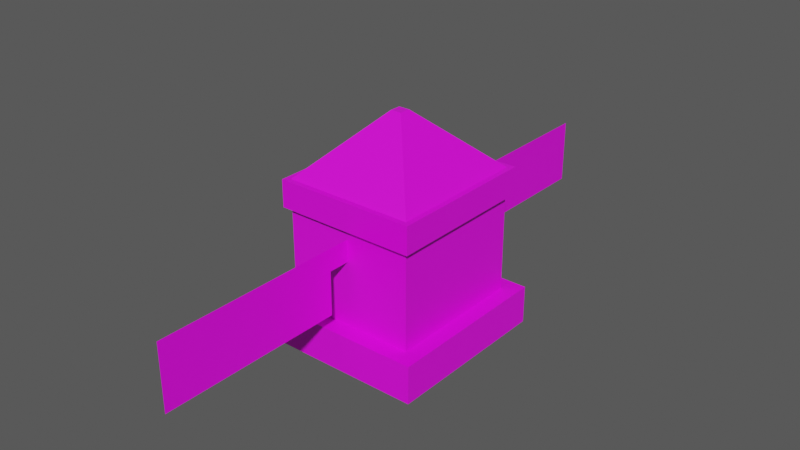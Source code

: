 # Source: Chain_Pillar_1.blend  (saved by Blender 3.3.6; exported with 4.5.12 LTS)
import bpy
from mathutils import Matrix  # noqa: F401  (used for matrix-valued properties, if any)

bpy.ops.wm.read_factory_settings(use_empty=True)
scene = bpy.context.scene
scene.name = 'Scene'

# ---- images (referenced by path relative to the original .blend; pixels are not part of the script)
import os
ASSET_DIR = os.environ.get("B2B_ASSET_DIR", "")  # directory of the original .blend (textures are referenced by path, not embedded)
HERE = os.path.dirname(os.path.abspath(__file__))  # packed textures are extracted next to this script under _unpacked/

def load_image(name, relpath, width, height, colorspace="sRGB"):
    """Load a texture the original file referenced (path relative to the .blend, or extracted next to this script)."""
    p = next((c for c in (os.path.join(HERE, relpath), os.path.join(ASSET_DIR, relpath)) if relpath and os.path.exists(c)), "")
    if p:
        img = bpy.data.images.load(p, check_existing=True)
        img.name = name
    else:  # same state as the original file: an image datablock whose file is absent (Cycles renders it pink)
        img = bpy.data.images.new(name, width, height)
        img.source = "FILE"
        img.filepath = "//" + (relpath or name)
    img.colorspace_settings.name = colorspace
    return img
img_txr_3d_chainpillar_png = load_image('Txr_3D_Chainpillar.png', 'Txr_3D_Chainpillar.png', 1024, 1024, 'sRGB')

# ---- materials (node trees are filled in below, after node groups)
mat_chainpillar1 = bpy.data.materials.new('ChainPillar1')

# ---- material node trees
mat_chainpillar1.use_nodes = True; mat_chainpillar1.node_tree.nodes.clear()
_N = mat_chainpillar1.node_tree.nodes; _L = mat_chainpillar1.node_tree.links
n0 = _N.new('ShaderNodeBsdfPrincipled'); n0.name = 'Principled BSDF'; n0.location = (10, 300)
n0.distribution = 'GGX'
n0.subsurface_method = 'RANDOM_WALK_SKIN'
n0.inputs[3].default_value = 1.45
n0.inputs[27].default_value = (0.0, 0.0, 0.0, 1.0)
n0.inputs[28].default_value = 1.0
n1 = _N.new('ShaderNodeOutputMaterial'); n1.name = 'Material Output'; n1.location = (300, 300)
n2 = _N.new('ShaderNodeTexImage'); n2.name = 'Image Texture'; n2.location = (-280, 280)
n2.image = img_txr_3d_chainpillar_png
_L.new(n0.outputs[0], n1.inputs[0])
_L.new(n2.outputs[0], n0.inputs[0])
_L.new(n2.outputs[1], n0.inputs[4])
n1.is_active_output = True

# ---- world
world_world_001 = bpy.data.worlds.new('World.001'); scene.world = world_world_001
world_world_001.use_nodes = True; world_world_001.node_tree.nodes.clear()
_N = world_world_001.node_tree.nodes; _L = world_world_001.node_tree.links
n0 = _N.new('ShaderNodeBackground'); n0.name = 'Background'; n0.location = (10, 300)
n0.inputs[0].default_value = (0.08001, 0.08001, 0.08001, 1.0)
n1 = _N.new('ShaderNodeOutputWorld'); n1.name = 'World Output'; n1.location = (300, 300)
_L.new(n0.outputs[0], n1.inputs[0])
n1.is_active_output = True
world_world_001.use_sun_shadow = False
world_world_001.sun_shadow_jitter_overblur = 0.0

# ---- meshes
me_chainpillar1 = bpy.data.meshes.new('ChainPillar1')
me_chainpillar1.from_pydata([(0.0, -0.4118, 0.7353), (0.3824, -0.4118, 0.7353), (0.3824, 0.0, 0.7353), (0.0, -0.4118, 0.8824), (0.3529, -0.3824, 0.8824), (0.02941, -0.02941, 1.206), (0.3824, 0.0, 0.8824), (0.0, -0.3824, 0.8824), (0.3824, -0.4118, 0.8824), (0.0, 0.0, 1.206), (0.3529, 0.0, 0.8824), (0.0, -0.02941, 1.206), (0.02941, 0.0, 1.206), (-0.3824, -0.4118, 0.7353), (-0.3824, 0.0, 0.7353), (-0.3529, -0.3824, 0.8824), (-0.02941, -0.02941, 1.206), (-0.3824, 0.0, 0.8824), (-0.3824, -0.4118, 0.8824), (-0.3529, 0.0, 0.8824), (-0.02941, 0.0, 1.206), (0.0, 0.4118, 0.7353), (0.3824, 0.4118, 0.7353), (0.0, 0.4118, 0.8824), (0.3529, 0.3824, 0.8824), (0.02941, 0.02941, 1.206), (0.0, 0.3824, 0.8824), (0.3824, 0.4118, 0.8824), (0.0, 0.02941, 1.206), (-0.3824, 0.4118, 0.7353), (-0.3529, 0.3824, 0.8824), (-0.02941, 0.02941, 1.206), (-0.3824, 0.4118, 0.8824), (0.0, 0.5, 0.3235), (0.0, 1.5, 0.3235), (0.0, 1.5, 0.6765), (0.0, -0.5, 0.3235), (0.0, -1.5, 0.3235), (0.0, -1.5, 0.6765), (0.0, 0.3824, 0.5588), (0.0, 0.5, 0.5588), (0.0, 0.3824, 0.6765), (0.0, 0.5, 0.6765), (0.0, -0.3824, 0.5588), (0.0, -0.5, 0.5588), (0.0, -0.3824, 0.6765), (0.0, -0.5, 0.6765), (0.3529, -0.3824, 0.2059), (0.3529, 0.0, 0.2059), (0.0, -0.3824, 0.7353), (0.3529, -0.3824, 0.7353), (0.3529, 0.0, 0.7353), (-0.3529, -0.3824, 0.7353), (-0.3529, 0.0, 0.7353), (0.0, 0.3824, 0.2059), (0.3529, 0.3824, 0.2059), (0.0, 0.3824, 0.7353), (0.3529, 0.3824, 0.7353), (-0.3529, 0.3824, 0.2059), (-0.3529, 0.3824, 0.7353), (0.0, -0.4706, 0.0), (0.4412, -0.4706, 0.0), (0.4412, 0.0, 0.0), (0.0, -0.4706, 0.2059), (0.4412, 0.0, 0.2059), (0.0, -0.3824, 0.2059), (0.4412, -0.4706, 0.2059), (-0.4412, -0.4706, 0.0), (-0.4412, 0.0, 0.0), (-0.353, -0.3824, 0.2059), (-0.4412, 0.0, 0.2059), (-0.4412, -0.4706, 0.2059), (-0.353, 0.0, 0.2059), (0.0, 0.4706, 0.0), (0.4412, 0.4706, 0.0), (0.0, 0.4706, 0.2059), (0.4412, 0.4706, 0.2059), (-0.4412, 0.4706, 0.0), (-0.4412, 0.4706, 0.2059)], [], [(7, 4, 5, 11), (0, 1, 8, 3), (1, 2, 6, 8), (9, 11, 5, 12), (4, 7, 3, 8), (10, 4, 8, 6), (4, 10, 12, 5), (7, 11, 16, 15), (0, 3, 18, 13), (13, 18, 17, 14), (9, 20, 16, 11), (15, 18, 3, 7), (19, 17, 18, 15), (15, 16, 20, 19), (26, 28, 25, 24), (21, 23, 27, 22), (22, 27, 6, 2), (9, 12, 25, 28), (24, 27, 23, 26), (10, 6, 27, 24), (24, 25, 12, 10), (26, 30, 31, 28), (21, 29, 32, 23), (29, 14, 17, 32), (9, 28, 31, 20), (30, 26, 23, 32), (19, 30, 32, 17), (30, 19, 20, 31), (33, 34, 35, 42), (36, 46, 38, 37), (39, 40, 42, 41), (43, 45, 46, 44), (65, 47, 50, 49), (47, 48, 51, 50), (65, 49, 52, 69), (69, 52, 53, 72), (54, 56, 57, 55), (55, 57, 51, 48), (54, 58, 59, 56), (58, 72, 53, 59), (60, 61, 66, 63), (61, 62, 64, 66), (47, 65, 63, 66), (48, 47, 66, 64), (60, 63, 71, 67), (67, 71, 70, 68), (69, 71, 63, 65), (72, 70, 71, 69), (73, 75, 76, 74), (74, 76, 64, 62), (55, 76, 75, 54), (48, 64, 76, 55), (73, 77, 78, 75), (77, 68, 70, 78), (58, 54, 75, 78), (72, 58, 78, 70)])
_uv = me_chainpillar1.uv_layers.new(name='UVMap')
_uv.uv.foreach_set('vector', [0.1979, 0.8021, 0.2396, 0.6875, 0.3646, 0.8542, 0.3646, 0.8646, 0.09375, 0.5833, 0.2292, 0.5833, 0.2292, 0.6354, 0.09375, 0.6354, 0.2292, 0.5833, 0.375, 0.5833, 0.375, 0.6354, 0.2292, 0.6354, 0.375, 0.8646, 0.3646, 0.8646, 0.3646, 0.8542, 0.375, 0.8542, 0.2188, 0.6458, 0.09375, 0.6458, 0.09375, 0.6354, 0.2292, 0.6354, 0.375, 0.6458, 0.2396, 0.6458, 0.2292, 0.6354, 0.375, 0.6354, 0.2396, 0.6875, 0.375, 0.6875, 0.375, 0.8542, 0.3646, 0.8542, 0.1979, 0.8021, 0.3646, 0.8646, 0.3646, 0.8542, 0.2396, 0.6875, 0.09375, 0.5833, 0.09375, 0.6354, 0.2292, 0.6354, 0.2292, 0.5833, 0.2292, 0.5833, 0.2292, 0.6354, 0.375, 0.6354, 0.375, 0.5833, 0.375, 0.8646, 0.375, 0.8542, 0.3646, 0.8542, 0.3646, 0.8646, 0.2188, 0.6458, 0.2292, 0.6354, 0.09375, 0.6354, 0.09375, 0.6458, 0.375, 0.6458, 0.375, 0.6354, 0.2292, 0.6354, 0.2396, 0.6458, 0.2396, 0.6875, 0.3646, 0.8542, 0.375, 0.8542, 0.375, 0.6875, 0.1979, 0.8021, 0.3646, 0.8646, 0.3646, 0.8542, 0.2396, 0.6875, 0.09375, 0.5833, 0.09375, 0.6354, 0.2292, 0.6354, 0.2292, 0.5833, 0.2292, 0.5833, 0.2292, 0.6354, 0.375, 0.6354, 0.375, 0.5833, 0.375, 0.8646, 0.375, 0.8542, 0.3646, 0.8542, 0.3646, 0.8646, 0.2188, 0.6458, 0.2292, 0.6354, 0.09375, 0.6354, 0.09375, 0.6458, 0.375, 0.6458, 0.375, 0.6354, 0.2292, 0.6354, 0.2396, 0.6458, 0.2396, 0.6875, 0.3646, 0.8542, 0.375, 0.8542, 0.375, 0.6875, 0.1979, 0.8021, 0.2396, 0.6875, 0.3646, 0.8542, 0.3646, 0.8646, 0.09375, 0.5833, 0.2292, 0.5833, 0.2292, 0.6354, 0.09375, 0.6354, 0.2292, 0.5833, 0.375, 0.5833, 0.375, 0.6354, 0.2292, 0.6354, 0.375, 0.8646, 0.3646, 0.8646, 0.3646, 0.8542, 0.375, 0.8542, 0.2188, 0.6458, 0.09375, 0.6458, 0.09375, 0.6354, 0.2292, 0.6354, 0.375, 0.6458, 0.2396, 0.6458, 0.2292, 0.6354, 0.375, 0.6354, 0.2396, 0.6875, 0.375, 0.6875, 0.375, 0.8542, 0.3646, 0.8542, 0.4583, 0.4062, 0.8125, 0.4062, 0.8125, 0.5312, 0.4583, 0.5312, 0.4583, 0.4062, 0.4583, 0.5312, 0.8125, 0.5312, 0.8125, 0.4062, 0.3854, 0.5312, 0.4271, 0.5312, 0.4271, 0.4896, 0.3854, 0.4896, 0.3854, 0.5312, 0.3854, 0.4896, 0.4271, 0.4896, 0.4271, 0.5312, 0.3542, 0.5521, 0.2292, 0.5521, 0.2292, 0.3646, 0.3542, 0.3646, 0.2292, 0.5521, 0.09375, 0.5521, 0.09375, 0.3646, 0.2292, 0.3646, 0.3542, 0.5521, 0.3542, 0.3646, 0.2292, 0.3646, 0.2292, 0.5521, 0.2292, 0.5521, 0.2292, 0.3646, 0.09375, 0.3646, 0.09375, 0.5521, 0.3542, 0.5521, 0.3542, 0.3646, 0.2292, 0.3646, 0.2292, 0.5521, 0.2292, 0.5521, 0.2292, 0.3646, 0.09375, 0.3646, 0.09375, 0.5521, 0.3542, 0.5521, 0.2292, 0.5521, 0.2292, 0.3646, 0.3542, 0.3646, 0.2292, 0.5521, 0.09375, 0.5521, 0.09375, 0.3646, 0.2292, 0.3646, 0.07292, 0.2188, 0.2292, 0.2188, 0.2292, 0.2917, 0.07292, 0.2917, 0.2292, 0.2188, 0.3958, 0.2188, 0.3958, 0.2917, 0.2292, 0.2917, 0.1979, 0.3229, 0.07292, 0.3229, 0.07292, 0.2917, 0.2292, 0.2917, 0.3958, 0.3229, 0.2604, 0.3229, 0.2292, 0.2917, 0.3958, 0.2917, 0.07292, 0.2188, 0.07292, 0.2917, 0.2292, 0.2917, 0.2292, 0.2188, 0.2292, 0.2188, 0.2292, 0.2917, 0.3958, 0.2917, 0.3958, 0.2188, 0.1979, 0.3229, 0.2292, 0.2917, 0.07292, 0.2917, 0.07292, 0.3229, 0.3958, 0.3229, 0.3958, 0.2917, 0.2292, 0.2917, 0.2604, 0.3229, 0.07292, 0.2188, 0.07292, 0.2917, 0.2292, 0.2917, 0.2292, 0.2188, 0.2292, 0.2188, 0.2292, 0.2917, 0.3958, 0.2917, 0.3958, 0.2188, 0.1979, 0.3229, 0.2292, 0.2917, 0.07292, 0.2917, 0.07292, 0.3229, 0.3958, 0.3229, 0.3958, 0.2917, 0.2292, 0.2917, 0.2604, 0.3229, 0.07292, 0.2188, 0.2292, 0.2188, 0.2292, 0.2917, 0.07292, 0.2917, 0.2292, 0.2188, 0.3958, 0.2188, 0.3958, 0.2917, 0.2292, 0.2917, 0.1979, 0.3229, 0.07292, 0.3229, 0.07292, 0.2917, 0.2292, 0.2917, 0.3958, 0.3229, 0.2604, 0.3229, 0.2292, 0.2917, 0.3958, 0.2917])
me_chainpillar1.materials.append(mat_chainpillar1)
me_chainpillar1.update()

# ---- objects
ob_chainpillar1 = bpy.data.objects.new('ChainPillar1', me_chainpillar1)

# ---- transforms, parenting, visibility, modifiers, constraints
ob_chainpillar1.location = (0.0, 0.0, 0.0)

# ---- collection membership
scene.collection.objects.link(ob_chainpillar1)

# ---- scene / render settings (as saved in the file)
scene.frame_start = 1; scene.frame_end = 250; scene.frame_set(59)
scene.render.engine = 'CYCLES'
scene.render.film_transparent = True
scene.cycles.samples = 256
scene.cycles.sampling_pattern = 'TABULATED_SOBOL'
scene.cycles.use_light_tree = False
scene.cycles.film_transparent_glass = True
scene.cycles.film_transparent_roughness = 0.67
scene.view_settings.view_transform = 'Filmic'
bpy.context.view_layer.update()

# ---- added for rendering (the .blend has no active camera and no usable light): camera, sun
cam_auto = bpy.data.cameras.new('AutoCamera')
cam_auto.lens = 50.0
cam_auto.sensor_width = 36.0
cam_auto.clip_end = 1000.0
ob_auto_camera = bpy.data.objects.new('AutoCamera', cam_auto)
scene.collection.objects.link(ob_auto_camera)
ob_auto_camera.location = (3.10091, -3.72109, 3.08367)
ob_auto_camera.rotation_euler = (1.09748, -7.21219e-08, 0.694738)
scene.camera = ob_auto_camera
light_auto_sun = bpy.data.lights.new('AutoSun', 'SUN')
light_auto_sun.energy = 3.0
light_auto_sun.angle = 0.0523599
ob_auto_sun = bpy.data.objects.new('AutoSun', light_auto_sun)
scene.collection.objects.link(ob_auto_sun)
ob_auto_sun.rotation_euler = (0.872665, 0.174533, 0.523599)
bpy.context.view_layer.update()
